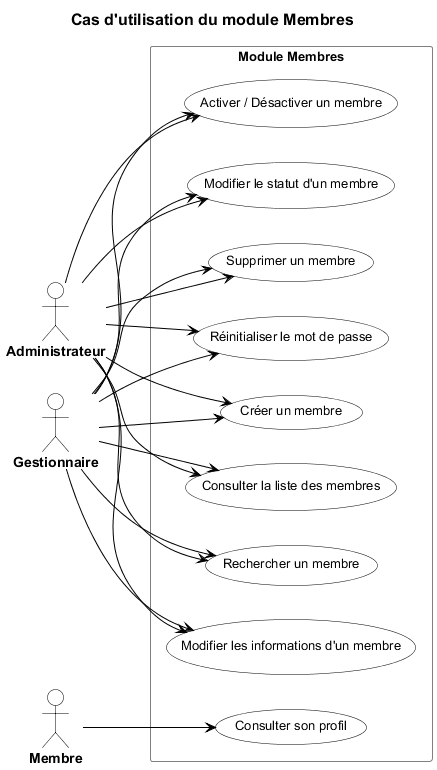

The diagram above was rendered by PlantUML. Its source (embedded in the PNG):
@startuml
title Cas d'utilisation du module Membres

left to right direction
skinparam shadowing false
skinparam backgroundColor White
skinparam defaultFontName Arial
skinparam defaultFontSize 12

skinparam title {
  FontSize 16
  FontStyle bold
  FontColor #000000
}

skinparam actor {
  BackgroundColor White
  BorderColor #000000
  FontColor #000000
  FontSize 14
  FontStyle bold
}

skinparam usecase {
  BackgroundColor White
  BorderColor #000000
  FontColor #000000
  FontSize 13
}

skinparam rectangle {
  BackgroundColor White
  BorderColor #808080
  FontColor #000000
  FontSize 13
  FontStyle bold
}

skinparam arrow {
  Color #000000
  FontColor #000000
}

skinparam line {
  Color #000000
}

actor "Administrateur" as admin
actor "Gestionnaire" as manager
actor "Membre" as member

rectangle "Module Membres" {
  usecase "Créer un membre" as UC1
  usecase "Consulter la liste des membres" as UC2
  usecase "Rechercher un membre" as UC3
  usecase "Modifier les informations d'un membre" as UC4
  usecase "Activer / Désactiver un membre" as UC5
  usecase "Modifier le statut d'un membre" as UC6
  usecase "Supprimer un membre" as UC7
  usecase "Réinitialiser le mot de passe" as UC8
  usecase "Consulter son profil" as UC9
}

admin --> UC1
manager --> UC1
member --> UC9
admin --> UC2
manager --> UC2
admin --> UC3
manager --> UC3
admin --> UC4
manager --> UC4
admin --> UC5
manager --> UC5
admin --> UC6
manager --> UC6
admin --> UC7
manager --> UC7
admin --> UC8
manager --> UC8

@enduml